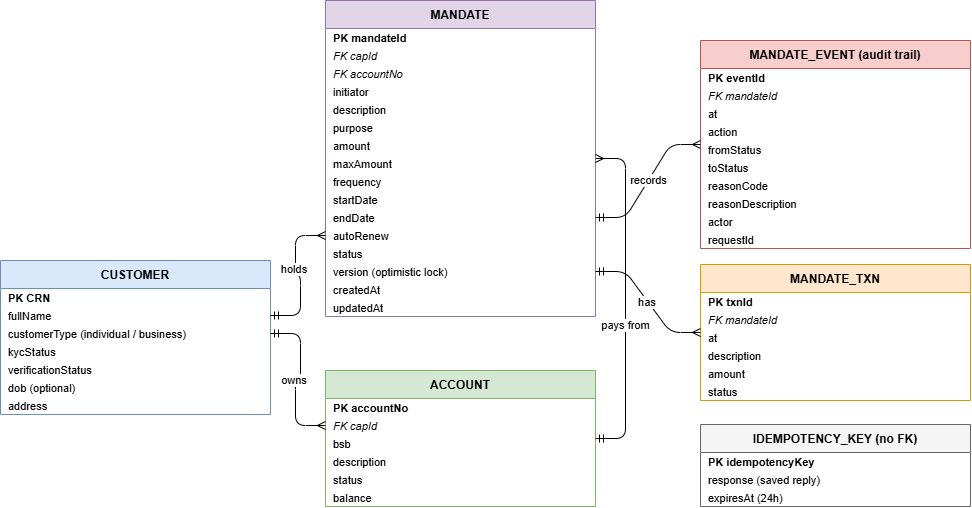

The diagram above was exported from draw.io. Its source (the exported page's mxGraphModel, read from the mxfile embedded in the PNG):
<mxGraphModel dx="1105" dy="1441" grid="1" gridSize="10" guides="1" tooltips="1" connect="1" arrows="1" fold="1" page="1" pageScale="1" pageWidth="1400" pageHeight="900" math="0" shadow="0">
  <root>
    <mxCell id="0" />
    <mxCell id="1" parent="0" />
    <mxCell id="cust" parent="1" style="swimlane;fontStyle=1;childLayout=stackLayout;horizontal=1;startSize=28;horizontalStack=0;resizeParent=1;resizeParentMax=0;resizeLast=0;collapsible=0;marginBottom=0;fillColor=#dae8fc;strokeColor=#6c8ebf;swimlaneFillColor=#ffffff;" value="CUSTOMER" vertex="1">
      <mxGeometry height="154" width="270" x="230" y="-40" as="geometry" />
    </mxCell>
    <mxCell id="cust_r0" parent="cust" style="text;strokeColor=none;fillColor=none;align=left;verticalAlign=middle;spacingLeft=6;spacingRight=4;overflow=hidden;rotatable=0;points=[[0,0.5],[1,0.5]];portConstraint=eastwest;fontSize=11;fontStyle=1;" value="PK CRN" vertex="1">
      <mxGeometry height="18" width="270" y="28" as="geometry" />
    </mxCell>
    <mxCell id="cust_r2" parent="cust" style="text;strokeColor=none;fillColor=none;align=left;verticalAlign=middle;spacingLeft=6;spacingRight=4;overflow=hidden;rotatable=0;points=[[0,0.5],[1,0.5]];portConstraint=eastwest;fontSize=11;fontStyle=0;" value="fullName" vertex="1">
      <mxGeometry height="18" width="270" y="46" as="geometry" />
    </mxCell>
    <mxCell id="cust_r3" parent="cust" style="text;strokeColor=none;fillColor=none;align=left;verticalAlign=middle;spacingLeft=6;spacingRight=4;overflow=hidden;rotatable=0;points=[[0,0.5],[1,0.5]];portConstraint=eastwest;fontSize=11;fontStyle=0;" value="customerType (individual / business)" vertex="1">
      <mxGeometry height="18" width="270" y="64" as="geometry" />
    </mxCell>
    <mxCell id="cust_r4" parent="cust" style="text;strokeColor=none;fillColor=none;align=left;verticalAlign=middle;spacingLeft=6;spacingRight=4;overflow=hidden;rotatable=0;points=[[0,0.5],[1,0.5]];portConstraint=eastwest;fontSize=11;fontStyle=0;" value="kycStatus" vertex="1">
      <mxGeometry height="18" width="270" y="82" as="geometry" />
    </mxCell>
    <mxCell id="cust_r5" parent="cust" style="text;strokeColor=none;fillColor=none;align=left;verticalAlign=middle;spacingLeft=6;spacingRight=4;overflow=hidden;rotatable=0;points=[[0,0.5],[1,0.5]];portConstraint=eastwest;fontSize=11;fontStyle=0;" value="verificationStatus" vertex="1">
      <mxGeometry height="18" width="270" y="100" as="geometry" />
    </mxCell>
    <mxCell id="cust_r6" parent="cust" style="text;strokeColor=none;fillColor=none;align=left;verticalAlign=middle;spacingLeft=6;spacingRight=4;overflow=hidden;rotatable=0;points=[[0,0.5],[1,0.5]];portConstraint=eastwest;fontSize=11;fontStyle=0;" value="dob (optional)" vertex="1">
      <mxGeometry height="18" width="270" y="118" as="geometry" />
    </mxCell>
    <mxCell id="cust_r7" parent="cust" style="text;strokeColor=none;fillColor=none;align=left;verticalAlign=middle;spacingLeft=6;spacingRight=4;overflow=hidden;rotatable=0;points=[[0,0.5],[1,0.5]];portConstraint=eastwest;fontSize=11;fontStyle=0;" value="address" vertex="1">
      <mxGeometry height="18" width="270" y="136" as="geometry" />
    </mxCell>
    <mxCell id="acct" parent="1" style="swimlane;fontStyle=1;childLayout=stackLayout;horizontal=1;startSize=28;horizontalStack=0;resizeParent=1;resizeParentMax=0;resizeLast=0;collapsible=0;marginBottom=0;fillColor=#d5e8d4;strokeColor=#82b366;swimlaneFillColor=#ffffff;" value="ACCOUNT" vertex="1">
      <mxGeometry height="136" width="270" x="555" y="70" as="geometry" />
    </mxCell>
    <mxCell id="acct_r0" parent="acct" style="text;strokeColor=none;fillColor=none;align=left;verticalAlign=middle;spacingLeft=6;spacingRight=4;overflow=hidden;rotatable=0;points=[[0,0.5],[1,0.5]];portConstraint=eastwest;fontSize=11;fontStyle=1;" value="PK  accountNo" vertex="1">
      <mxGeometry height="18" width="270" y="28" as="geometry" />
    </mxCell>
    <mxCell id="acct_r1" parent="acct" style="text;strokeColor=none;fillColor=none;align=left;verticalAlign=middle;spacingLeft=6;spacingRight=4;overflow=hidden;rotatable=0;points=[[0,0.5],[1,0.5]];portConstraint=eastwest;fontSize=11;fontStyle=2;" value="FK  capId" vertex="1">
      <mxGeometry height="18" width="270" y="46" as="geometry" />
    </mxCell>
    <mxCell id="acct_r2" parent="acct" style="text;strokeColor=none;fillColor=none;align=left;verticalAlign=middle;spacingLeft=6;spacingRight=4;overflow=hidden;rotatable=0;points=[[0,0.5],[1,0.5]];portConstraint=eastwest;fontSize=11;fontStyle=0;" value="bsb" vertex="1">
      <mxGeometry height="18" width="270" y="64" as="geometry" />
    </mxCell>
    <mxCell id="acct_r3" parent="acct" style="text;strokeColor=none;fillColor=none;align=left;verticalAlign=middle;spacingLeft=6;spacingRight=4;overflow=hidden;rotatable=0;points=[[0,0.5],[1,0.5]];portConstraint=eastwest;fontSize=11;fontStyle=0;" value="description" vertex="1">
      <mxGeometry height="18" width="270" y="82" as="geometry" />
    </mxCell>
    <mxCell id="acct_r4" parent="acct" style="text;strokeColor=none;fillColor=none;align=left;verticalAlign=middle;spacingLeft=6;spacingRight=4;overflow=hidden;rotatable=0;points=[[0,0.5],[1,0.5]];portConstraint=eastwest;fontSize=11;fontStyle=0;" value="status" vertex="1">
      <mxGeometry height="18" width="270" y="100" as="geometry" />
    </mxCell>
    <mxCell id="acct_r5" parent="acct" style="text;strokeColor=none;fillColor=none;align=left;verticalAlign=middle;spacingLeft=6;spacingRight=4;overflow=hidden;rotatable=0;points=[[0,0.5],[1,0.5]];portConstraint=eastwest;fontSize=11;fontStyle=0;" value="balance" vertex="1">
      <mxGeometry height="18" width="270" y="118" as="geometry" />
    </mxCell>
    <mxCell id="man" parent="1" style="swimlane;fontStyle=1;childLayout=stackLayout;horizontal=1;startSize=28;horizontalStack=0;resizeParent=1;resizeParentMax=0;resizeLast=0;collapsible=0;marginBottom=0;fillColor=#e1d5e7;strokeColor=#9673a6;swimlaneFillColor=#ffffff;" value="MANDATE" vertex="1">
      <mxGeometry height="316" width="270" x="555" y="-300" as="geometry" />
    </mxCell>
    <mxCell id="man_r0" parent="man" style="text;strokeColor=none;fillColor=none;align=left;verticalAlign=middle;spacingLeft=6;spacingRight=4;overflow=hidden;rotatable=0;points=[[0,0.5],[1,0.5]];portConstraint=eastwest;fontSize=11;fontStyle=1;" value="PK  mandateId" vertex="1">
      <mxGeometry height="18" width="270" y="28" as="geometry" />
    </mxCell>
    <mxCell id="man_r1" parent="man" style="text;strokeColor=none;fillColor=none;align=left;verticalAlign=middle;spacingLeft=6;spacingRight=4;overflow=hidden;rotatable=0;points=[[0,0.5],[1,0.5]];portConstraint=eastwest;fontSize=11;fontStyle=2;" value="FK  capId " vertex="1">
      <mxGeometry height="18" width="270" y="46" as="geometry" />
    </mxCell>
    <mxCell id="man_r2" parent="man" style="text;strokeColor=none;fillColor=none;align=left;verticalAlign=middle;spacingLeft=6;spacingRight=4;overflow=hidden;rotatable=0;points=[[0,0.5],[1,0.5]];portConstraint=eastwest;fontSize=11;fontStyle=2;" value="FK  accountNo " vertex="1">
      <mxGeometry height="18" width="270" y="64" as="geometry" />
    </mxCell>
    <mxCell id="man_r4" parent="man" style="text;strokeColor=none;fillColor=none;align=left;verticalAlign=middle;spacingLeft=6;spacingRight=4;overflow=hidden;rotatable=0;points=[[0,0.5],[1,0.5]];portConstraint=eastwest;fontSize=11;fontStyle=0;" value="initiator" vertex="1">
      <mxGeometry height="18" width="270" y="82" as="geometry" />
    </mxCell>
    <mxCell id="man_r5" parent="man" style="text;strokeColor=none;fillColor=none;align=left;verticalAlign=middle;spacingLeft=6;spacingRight=4;overflow=hidden;rotatable=0;points=[[0,0.5],[1,0.5]];portConstraint=eastwest;fontSize=11;fontStyle=0;" value="description" vertex="1">
      <mxGeometry height="18" width="270" y="100" as="geometry" />
    </mxCell>
    <mxCell id="man_r6" parent="man" style="text;strokeColor=none;fillColor=none;align=left;verticalAlign=middle;spacingLeft=6;spacingRight=4;overflow=hidden;rotatable=0;points=[[0,0.5],[1,0.5]];portConstraint=eastwest;fontSize=11;fontStyle=0;" value="purpose" vertex="1">
      <mxGeometry height="18" width="270" y="118" as="geometry" />
    </mxCell>
    <mxCell id="man_r9" parent="man" style="text;strokeColor=none;fillColor=none;align=left;verticalAlign=middle;spacingLeft=6;spacingRight=4;overflow=hidden;rotatable=0;points=[[0,0.5],[1,0.5]];portConstraint=eastwest;fontSize=11;fontStyle=0;" value="amount" vertex="1">
      <mxGeometry height="18" width="270" y="136" as="geometry" />
    </mxCell>
    <mxCell id="man_r10" parent="man" style="text;strokeColor=none;fillColor=none;align=left;verticalAlign=middle;spacingLeft=6;spacingRight=4;overflow=hidden;rotatable=0;points=[[0,0.5],[1,0.5]];portConstraint=eastwest;fontSize=11;fontStyle=0;" value="maxAmount" vertex="1">
      <mxGeometry height="18" width="270" y="154" as="geometry" />
    </mxCell>
    <mxCell id="man_r15" parent="man" style="text;strokeColor=none;fillColor=none;align=left;verticalAlign=middle;spacingLeft=6;spacingRight=4;overflow=hidden;rotatable=0;points=[[0,0.5],[1,0.5]];portConstraint=eastwest;fontSize=11;fontStyle=0;" value="frequency" vertex="1">
      <mxGeometry height="18" width="270" y="172" as="geometry" />
    </mxCell>
    <mxCell id="man_r17" parent="man" style="text;strokeColor=none;fillColor=none;align=left;verticalAlign=middle;spacingLeft=6;spacingRight=4;overflow=hidden;rotatable=0;points=[[0,0.5],[1,0.5]];portConstraint=eastwest;fontSize=11;fontStyle=0;" value="startDate" vertex="1">
      <mxGeometry height="18" width="270" y="190" as="geometry" />
    </mxCell>
    <mxCell id="man_r18" parent="man" style="text;strokeColor=none;fillColor=none;align=left;verticalAlign=middle;spacingLeft=6;spacingRight=4;overflow=hidden;rotatable=0;points=[[0,0.5],[1,0.5]];portConstraint=eastwest;fontSize=11;fontStyle=0;" value="endDate" vertex="1">
      <mxGeometry height="18" width="270" y="208" as="geometry" />
    </mxCell>
    <mxCell id="man_r19" parent="man" style="text;strokeColor=none;fillColor=none;align=left;verticalAlign=middle;spacingLeft=6;spacingRight=4;overflow=hidden;rotatable=0;points=[[0,0.5],[1,0.5]];portConstraint=eastwest;fontSize=11;fontStyle=0;" value="autoRenew" vertex="1">
      <mxGeometry height="18" width="270" y="226" as="geometry" />
    </mxCell>
    <mxCell id="man_r23" parent="man" style="text;strokeColor=none;fillColor=none;align=left;verticalAlign=middle;spacingLeft=6;spacingRight=4;overflow=hidden;rotatable=0;points=[[0,0.5],[1,0.5]];portConstraint=eastwest;fontSize=11;fontStyle=0;" value="status" vertex="1">
      <mxGeometry height="18" width="270" y="244" as="geometry" />
    </mxCell>
    <mxCell id="man_r24" parent="man" style="text;strokeColor=none;fillColor=none;align=left;verticalAlign=middle;spacingLeft=6;spacingRight=4;overflow=hidden;rotatable=0;points=[[0,0.5],[1,0.5]];portConstraint=eastwest;fontSize=11;fontStyle=0;" value="version (optimistic lock)" vertex="1">
      <mxGeometry height="18" width="270" y="262" as="geometry" />
    </mxCell>
    <mxCell id="man_r26" parent="man" style="text;strokeColor=none;fillColor=none;align=left;verticalAlign=middle;spacingLeft=6;spacingRight=4;overflow=hidden;rotatable=0;points=[[0,0.5],[1,0.5]];portConstraint=eastwest;fontSize=11;fontStyle=0;" value="createdAt" vertex="1">
      <mxGeometry height="18" width="270" y="280" as="geometry" />
    </mxCell>
    <mxCell id="man_r27" parent="man" style="text;strokeColor=none;fillColor=none;align=left;verticalAlign=middle;spacingLeft=6;spacingRight=4;overflow=hidden;rotatable=0;points=[[0,0.5],[1,0.5]];portConstraint=eastwest;fontSize=11;fontStyle=0;" value="updatedAt" vertex="1">
      <mxGeometry height="18" width="270" y="298" as="geometry" />
    </mxCell>
    <mxCell id="ev" parent="1" style="swimlane;fontStyle=1;childLayout=stackLayout;horizontal=1;startSize=28;horizontalStack=0;resizeParent=1;resizeParentMax=0;resizeLast=0;collapsible=0;marginBottom=0;fillColor=#f8cecc;strokeColor=#b85450;swimlaneFillColor=#ffffff;" value="MANDATE_EVENT (audit trail)" vertex="1">
      <mxGeometry height="208" width="270" x="930" y="-260" as="geometry" />
    </mxCell>
    <mxCell id="ev_r0" parent="ev" style="text;strokeColor=none;fillColor=none;align=left;verticalAlign=middle;spacingLeft=6;spacingRight=4;overflow=hidden;rotatable=0;points=[[0,0.5],[1,0.5]];portConstraint=eastwest;fontSize=11;fontStyle=1;" value="PK  eventId" vertex="1">
      <mxGeometry height="18" width="270" y="28" as="geometry" />
    </mxCell>
    <mxCell id="ev_r1" parent="ev" style="text;strokeColor=none;fillColor=none;align=left;verticalAlign=middle;spacingLeft=6;spacingRight=4;overflow=hidden;rotatable=0;points=[[0,0.5],[1,0.5]];portConstraint=eastwest;fontSize=11;fontStyle=2;" value="FK  mandateId" vertex="1">
      <mxGeometry height="18" width="270" y="46" as="geometry" />
    </mxCell>
    <mxCell id="ev_r2" parent="ev" style="text;strokeColor=none;fillColor=none;align=left;verticalAlign=middle;spacingLeft=6;spacingRight=4;overflow=hidden;rotatable=0;points=[[0,0.5],[1,0.5]];portConstraint=eastwest;fontSize=11;fontStyle=0;" value="at" vertex="1">
      <mxGeometry height="18" width="270" y="64" as="geometry" />
    </mxCell>
    <mxCell id="ev_r3" parent="ev" style="text;strokeColor=none;fillColor=none;align=left;verticalAlign=middle;spacingLeft=6;spacingRight=4;overflow=hidden;rotatable=0;points=[[0,0.5],[1,0.5]];portConstraint=eastwest;fontSize=11;fontStyle=0;" value="action" vertex="1">
      <mxGeometry height="18" width="270" y="82" as="geometry" />
    </mxCell>
    <mxCell id="ev_r4" parent="ev" style="text;strokeColor=none;fillColor=none;align=left;verticalAlign=middle;spacingLeft=6;spacingRight=4;overflow=hidden;rotatable=0;points=[[0,0.5],[1,0.5]];portConstraint=eastwest;fontSize=11;fontStyle=0;" value="fromStatus" vertex="1">
      <mxGeometry height="18" width="270" y="100" as="geometry" />
    </mxCell>
    <mxCell id="ev_r5" parent="ev" style="text;strokeColor=none;fillColor=none;align=left;verticalAlign=middle;spacingLeft=6;spacingRight=4;overflow=hidden;rotatable=0;points=[[0,0.5],[1,0.5]];portConstraint=eastwest;fontSize=11;fontStyle=0;" value="toStatus" vertex="1">
      <mxGeometry height="18" width="270" y="118" as="geometry" />
    </mxCell>
    <mxCell id="ev_r6" parent="ev" style="text;strokeColor=none;fillColor=none;align=left;verticalAlign=middle;spacingLeft=6;spacingRight=4;overflow=hidden;rotatable=0;points=[[0,0.5],[1,0.5]];portConstraint=eastwest;fontSize=11;fontStyle=0;" value="reasonCode" vertex="1">
      <mxGeometry height="18" width="270" y="136" as="geometry" />
    </mxCell>
    <mxCell id="ev_r7" parent="ev" style="text;strokeColor=none;fillColor=none;align=left;verticalAlign=middle;spacingLeft=6;spacingRight=4;overflow=hidden;rotatable=0;points=[[0,0.5],[1,0.5]];portConstraint=eastwest;fontSize=11;fontStyle=0;" value="reasonDescription" vertex="1">
      <mxGeometry height="18" width="270" y="154" as="geometry" />
    </mxCell>
    <mxCell id="ev_r8" parent="ev" style="text;strokeColor=none;fillColor=none;align=left;verticalAlign=middle;spacingLeft=6;spacingRight=4;overflow=hidden;rotatable=0;points=[[0,0.5],[1,0.5]];portConstraint=eastwest;fontSize=11;fontStyle=0;" value="actor" vertex="1">
      <mxGeometry height="18" width="270" y="172" as="geometry" />
    </mxCell>
    <mxCell id="ev_r9" parent="ev" style="text;strokeColor=none;fillColor=none;align=left;verticalAlign=middle;spacingLeft=6;spacingRight=4;overflow=hidden;rotatable=0;points=[[0,0.5],[1,0.5]];portConstraint=eastwest;fontSize=11;fontStyle=0;" value="requestId" vertex="1">
      <mxGeometry height="18" width="270" y="190" as="geometry" />
    </mxCell>
    <mxCell id="tx" parent="1" style="swimlane;fontStyle=1;childLayout=stackLayout;horizontal=1;startSize=28;horizontalStack=0;resizeParent=1;resizeParentMax=0;resizeLast=0;collapsible=0;marginBottom=0;fillColor=#ffe6cc;strokeColor=#d79b00;swimlaneFillColor=#ffffff;" value="MANDATE_TXN" vertex="1">
      <mxGeometry height="136" width="270" x="930" y="-36" as="geometry" />
    </mxCell>
    <mxCell id="tx_r0" parent="tx" style="text;strokeColor=none;fillColor=none;align=left;verticalAlign=middle;spacingLeft=6;spacingRight=4;overflow=hidden;rotatable=0;points=[[0,0.5],[1,0.5]];portConstraint=eastwest;fontSize=11;fontStyle=1;" value="PK  txnId" vertex="1">
      <mxGeometry height="18" width="270" y="28" as="geometry" />
    </mxCell>
    <mxCell id="tx_r1" parent="tx" style="text;strokeColor=none;fillColor=none;align=left;verticalAlign=middle;spacingLeft=6;spacingRight=4;overflow=hidden;rotatable=0;points=[[0,0.5],[1,0.5]];portConstraint=eastwest;fontSize=11;fontStyle=2;" value="FK  mandateId" vertex="1">
      <mxGeometry height="18" width="270" y="46" as="geometry" />
    </mxCell>
    <mxCell id="tx_r2" parent="tx" style="text;strokeColor=none;fillColor=none;align=left;verticalAlign=middle;spacingLeft=6;spacingRight=4;overflow=hidden;rotatable=0;points=[[0,0.5],[1,0.5]];portConstraint=eastwest;fontSize=11;fontStyle=0;" value="at" vertex="1">
      <mxGeometry height="18" width="270" y="64" as="geometry" />
    </mxCell>
    <mxCell id="tx_r3" parent="tx" style="text;strokeColor=none;fillColor=none;align=left;verticalAlign=middle;spacingLeft=6;spacingRight=4;overflow=hidden;rotatable=0;points=[[0,0.5],[1,0.5]];portConstraint=eastwest;fontSize=11;fontStyle=0;" value="description" vertex="1">
      <mxGeometry height="18" width="270" y="82" as="geometry" />
    </mxCell>
    <mxCell id="tx_r4" parent="tx" style="text;strokeColor=none;fillColor=none;align=left;verticalAlign=middle;spacingLeft=6;spacingRight=4;overflow=hidden;rotatable=0;points=[[0,0.5],[1,0.5]];portConstraint=eastwest;fontSize=11;fontStyle=0;" value="amount" vertex="1">
      <mxGeometry height="18" width="270" y="100" as="geometry" />
    </mxCell>
    <mxCell id="tx_r5" parent="tx" style="text;strokeColor=none;fillColor=none;align=left;verticalAlign=middle;spacingLeft=6;spacingRight=4;overflow=hidden;rotatable=0;points=[[0,0.5],[1,0.5]];portConstraint=eastwest;fontSize=11;fontStyle=0;" value="status" vertex="1">
      <mxGeometry height="18" width="270" y="118" as="geometry" />
    </mxCell>
    <mxCell id="idem" parent="1" style="swimlane;fontStyle=1;childLayout=stackLayout;horizontal=1;startSize=28;horizontalStack=0;resizeParent=1;resizeParentMax=0;resizeLast=0;collapsible=0;marginBottom=0;fillColor=#f5f5f5;strokeColor=#666666;swimlaneFillColor=#ffffff;" value="IDEMPOTENCY_KEY (no FK)" vertex="1">
      <mxGeometry height="82" width="270" x="930" y="124" as="geometry" />
    </mxCell>
    <mxCell id="idem_r0" parent="idem" style="text;strokeColor=none;fillColor=none;align=left;verticalAlign=middle;spacingLeft=6;spacingRight=4;overflow=hidden;rotatable=0;points=[[0,0.5],[1,0.5]];portConstraint=eastwest;fontSize=11;fontStyle=1;" value="PK  idempotencyKey" vertex="1">
      <mxGeometry height="18" width="270" y="28" as="geometry" />
    </mxCell>
    <mxCell id="idem_r1" parent="idem" style="text;strokeColor=none;fillColor=none;align=left;verticalAlign=middle;spacingLeft=6;spacingRight=4;overflow=hidden;rotatable=0;points=[[0,0.5],[1,0.5]];portConstraint=eastwest;fontSize=11;fontStyle=0;" value="response (saved reply)" vertex="1">
      <mxGeometry height="18" width="270" y="46" as="geometry" />
    </mxCell>
    <mxCell id="idem_r2" parent="idem" style="text;strokeColor=none;fillColor=none;align=left;verticalAlign=middle;spacingLeft=6;spacingRight=4;overflow=hidden;rotatable=0;points=[[0,0.5],[1,0.5]];portConstraint=eastwest;fontSize=11;fontStyle=0;" value="expiresAt (24h)" vertex="1">
      <mxGeometry height="18" width="270" y="64" as="geometry" />
    </mxCell>
    <mxCell id="e0" edge="1" parent="1" source="cust_r3" style="edgeStyle=entityRelationEdgeStyle;endArrow=ERmany;startArrow=ERmandOne;endFill=0;startFill=0;html=1;fontSize=11;entryX=0;entryY=0.5;entryDx=0;entryDy=0;exitX=1;exitY=0.5;exitDx=0;exitDy=0;" target="acct_r1" value="owns&amp;nbsp;">
      <mxGeometry relative="1" x="0.0444" as="geometry">
        <mxPoint as="offset" />
        <mxPoint x="319.9999999999998" y="-124" as="sourcePoint" />
        <mxPoint x="330" y="398" as="targetPoint" />
      </mxGeometry>
    </mxCell>
    <mxCell id="e1" edge="1" parent="1" style="edgeStyle=entityRelationEdgeStyle;endArrow=ERmany;startArrow=ERmandOne;endFill=0;startFill=0;html=1;fontSize=11;exitX=1;exitY=0.5;exitDx=0;exitDy=0;entryX=0;entryY=0.5;entryDx=0;entryDy=0;" value="holds&amp;nbsp;">
      <mxGeometry relative="1" x="0.1206" as="geometry">
        <mxPoint x="499.9999999999998" y="15" as="sourcePoint" />
        <mxPoint x="555" y="-65" as="targetPoint" />
      </mxGeometry>
    </mxCell>
    <mxCell id="e2" edge="1" parent="1" source="acct" style="edgeStyle=entityRelationEdgeStyle;endArrow=ERmany;startArrow=ERmandOne;endFill=0;startFill=0;html=1;fontSize=11;" target="man" value="pays from">
      <mxGeometry relative="1" x="-0.1591" as="geometry">
        <mxPoint as="offset" />
      </mxGeometry>
    </mxCell>
    <mxCell id="e3" edge="1" parent="1" style="edgeStyle=entityRelationEdgeStyle;endArrow=ERmany;startArrow=ERmandOne;endFill=0;startFill=0;html=1;fontSize=11;exitX=1;exitY=0.5;exitDx=0;exitDy=0;" target="ev" value="records">
      <mxGeometry relative="1" as="geometry">
        <mxPoint x="825" y="-83.00000000000023" as="sourcePoint" />
      </mxGeometry>
    </mxCell>
    <mxCell id="e4" edge="1" parent="1" style="edgeStyle=entityRelationEdgeStyle;endArrow=ERmany;startArrow=ERmandOne;endFill=0;startFill=0;html=1;fontSize=11;exitX=1;exitY=0.5;exitDx=0;exitDy=0;" target="tx" value="has&amp;nbsp;">
      <mxGeometry relative="1" as="geometry">
        <mxPoint x="825" y="-29.000000000000227" as="sourcePoint" />
      </mxGeometry>
    </mxCell>
  </root>
</mxGraphModel>